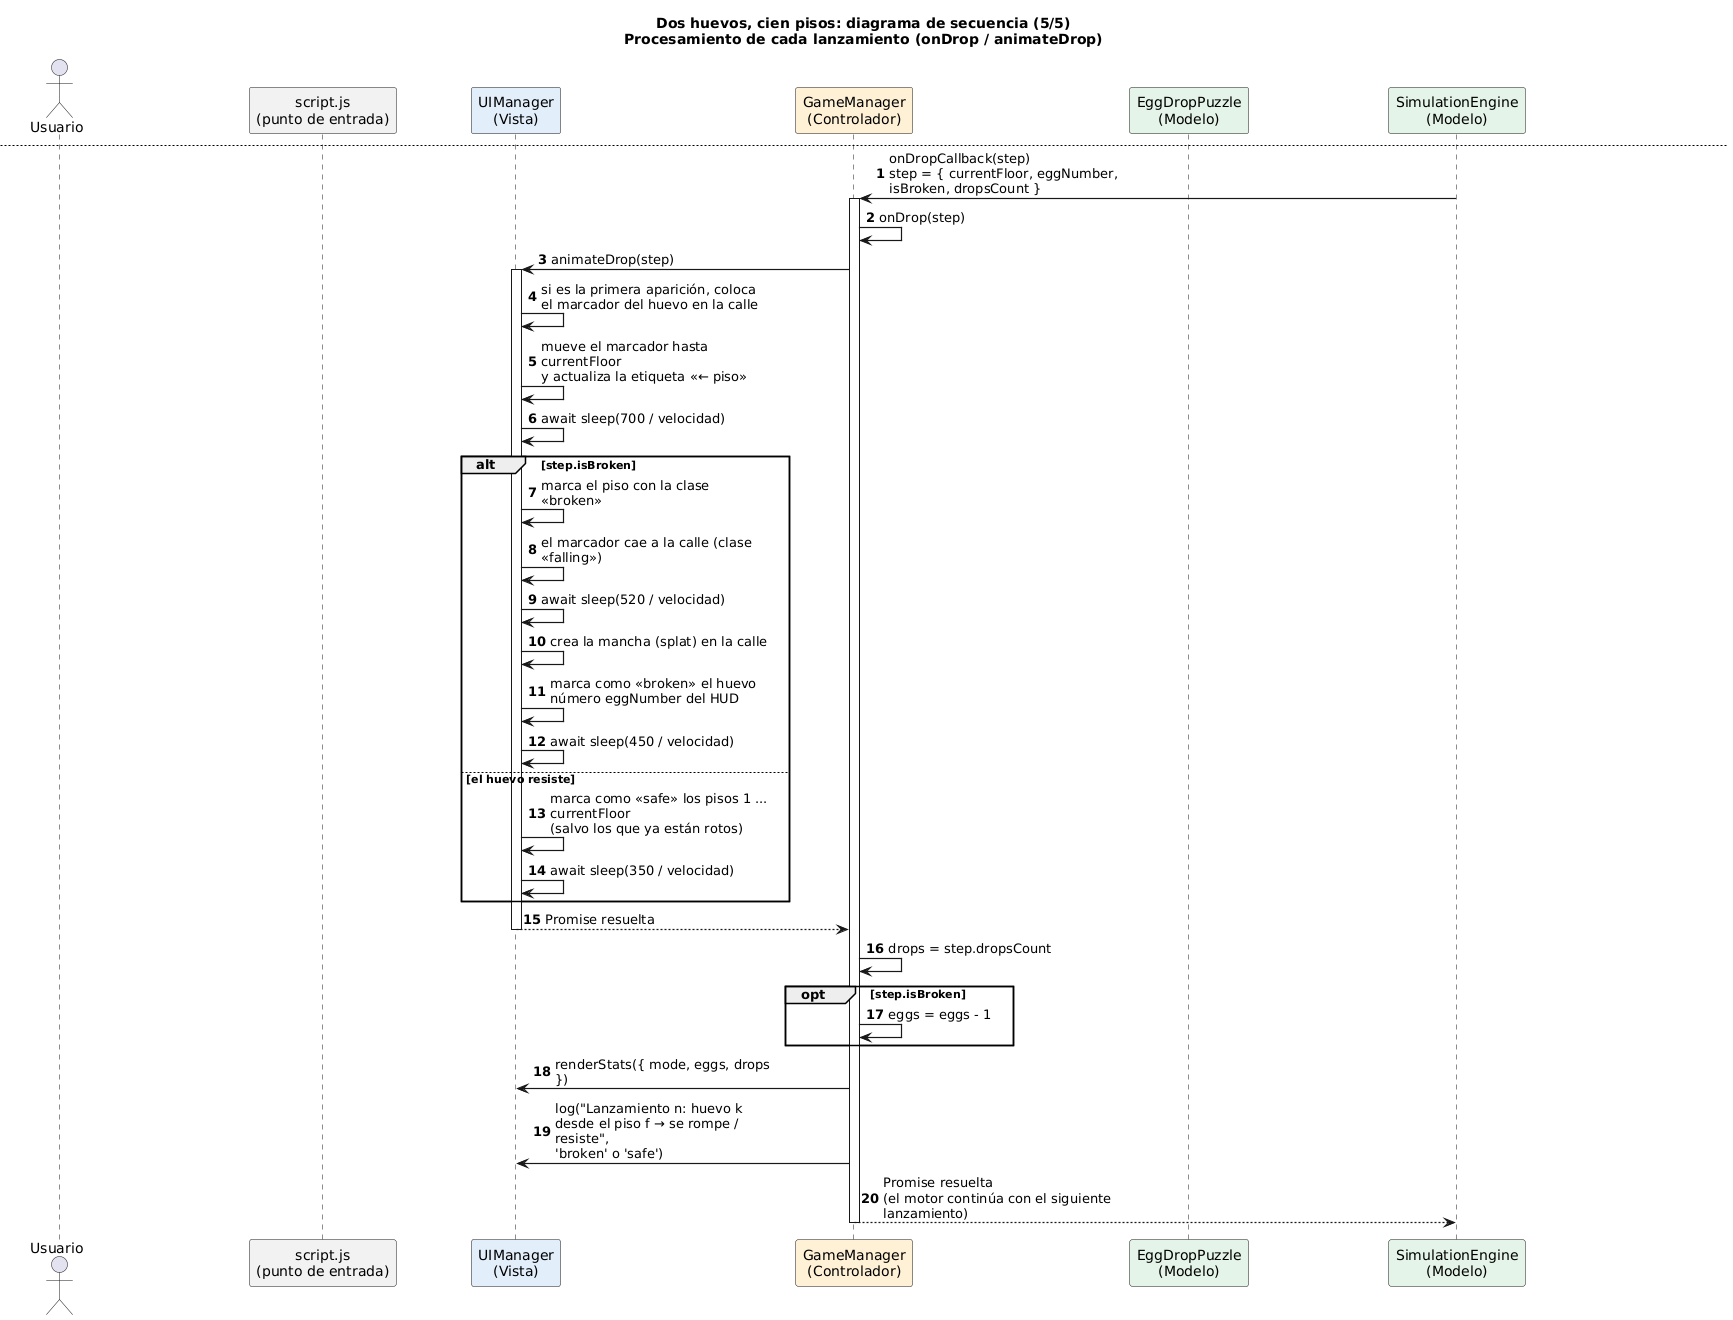

The diagram above was rendered by PlantUML. Its source (embedded in the PNG):
@startuml diagrama_secuencia
skinparam shadowing false
skinparam sequenceMessageAlign left
skinparam responseMessageBelowArrow true
skinparam maxMessageSize 230
skinparam sequenceArrowThickness 1.2
skinparam noteFontSize 11

actor Usuario
participant "script.js\n(punto de entrada)" as Main #F2F2F2
participant "UIManager\n(Vista)" as UI #E3EEFB
participant "GameManager\n(Controlador)" as GM #FFF1D6
participant "EggDropPuzzle\n(Modelo)" as P #E4F4E8
participant "SimulationEngine\n(Modelo)" as E #E4F4E8

title Dos huevos, cien pisos: diagrama de secuencia (1/5)\nArranque de la aplicación
autonumber 1

Usuario -> Main : abre huevos-100-pisos.html\n(el navegador carga script.js como módulo ES)
create UI
Main -> UI : new UIManager()
activate UI
UI -> UI : buildScene()\n(estrellas, ciudad, 100 pisos con ventanas, marcas de altura, 2 huevos, tráfico)
UI -> UI : wireEvents()\n(botones, campo numérico, clic en los pisos)
UI --> Main
deactivate UI

create GM
Main -> GM : new GameManager(ui)
activate GM
GM -> UI : bind({ onSimulation, onInteractive, onConfirm })
note right of UI
  La vista no conoce al controlador:
  solo guarda estos callbacks.
end note
create P
GM -> P : new EggDropPuzzle(1)\n(instancia temporal solo para leer el intervalo)
GM -> P : calculateOptimalStrategyInterval()
P --> GM : 14
GM -> UI : renderStats({ mode: '—', eggs: 2, drops: 0, interval: 14 })
GM --> Main
deactivate GM
note over GM : estado = IDLE

newpage Dos huevos, cien pisos: diagrama de secuencia (2/5)\nModo simulación
autonumber 1

Usuario -> UI : clic en «Simulación» (btnSim)
UI -> GM : onSimulation()
activate GM
GM -> GM : startSimulationMode()
alt canStart() = false\n(estado SIMULATION_RUNNING o INTERACTIVE_RUNNING)
   GM --> UI : se ignora la acción
else estado IDLE o INTERACTIVE_WAITING
   GM -> GM : breakingFloor = entero aleatorio entre 1 y 100\nmodeName = 'Simulación'
   GM -> UI : showInteractiveInput(false)
   GM -> GM : prepare(breakingFloor)
   activate GM #FFE6A8
   create P
   GM -> P : new EggDropPuzzle(breakingFloor)
   create E
   GM -> E : new SimulationEngine()
   GM -> P : totalEggs
   P --> GM : 2
   GM -> UI : resetScene()
   GM -> P : calculateOptimalStrategyInterval()
   P --> GM : 14
   GM -> UI : renderStats({ mode: 'Simulación', eggs: 2, drops: 0,\ninterval: 14, target: '?' })
   deactivate GM
   note over GM : estado = SIMULATION_RUNNING
   GM -> GM : run()  «asíncrono: no se espera»
   ref over GM, UI, P, E : Ejecución del algoritmo\n(ver diagrama 4/5)
end
deactivate GM

newpage Dos huevos, cien pisos: diagrama de secuencia (3/5)\nModo interactivo
autonumber 1

Usuario -> UI : clic en «Interactivo» (btnInt)
UI -> GM : onInteractive()
activate GM
GM -> GM : openInteractive()
alt canStart() = false
   GM --> UI : se ignora la acción
else estado IDLE o INTERACTIVE_WAITING
   note over GM : estado = INTERACTIVE_WAITING\nmodeName = 'Interactivo'
   GM -> UI : resetScene()
   GM -> UI : renderStats({ mode: 'Interactivo', eggs: 2, drops: 0 })
   GM -> UI : log('Elige el piso donde el huevo empieza a romperse...')
   GM -> UI : showInteractiveInput(true)
   UI --> Usuario : muestra el campo numérico,\nenfoca el campo y permite hacer clic en los pisos
end
deactivate GM

loop el usuario puede elegir el piso las veces que quiera
   alt escribe un número en el campo
      Usuario -> UI : escribe en floorInput (evento oninput)
      UI -> UI : highlightPick(n)\n(resalta el piso n si es un entero de 1 a 100)
   else hace clic en un piso del edificio
      Usuario -> UI : clic en el piso n
      note right of UI : solo actúa si la torre tiene la clase «selectable»
      UI -> UI : selectFloor(n)\n(rellena el campo y llama a highlightPick(n))
   end
end

Usuario -> UI : clic en «Iniciar algoritmo» (btnGo)
UI -> GM : onConfirm(Number(floorInput.value))
activate GM
GM -> GM : startInteractiveMode(userSelectedFloor)
alt estado distinto de INTERACTIVE_WAITING
   GM --> UI : se ignora la acción
else piso inválido\n(no es entero o está fuera de 1-100)
   GM -> UI : log('Escribe un número entero entre 1 y 100.', 'error')
   note over GM : el estado sigue en INTERACTIVE_WAITING:\nel usuario puede corregir el valor
else piso válido
   GM -> GM : prepare(userSelectedFloor)\n(crea EggDropPuzzle y SimulationEngine,\nresetScene() y renderStats() con target = piso elegido)
   note over GM : estado = INTERACTIVE_RUNNING
   GM -> GM : run()  «asíncrono: no se espera»
   ref over GM, UI, P, E : Ejecución del algoritmo\n(ver diagrama 4/5)
end
deactivate GM

newpage Dos huevos, cien pisos: diagrama de secuencia (4/5)\nEjecución del algoritmo óptimo (run)
autonumber 1

activate GM
GM -> UI : setBusy(true)\n(deshabilita botones y campo numérico)
GM -> UI : showInteractiveInput(false)
GM -> E : runOptimalAlgorithm(puzzle, step => onDrop(step))
activate E
E -> P : totalFloors
P --> E : 100
E -> P : calculateOptimalStrategyInterval()
P --> E : 14

== Fase 1: el huevo 1 sube con saltos decrecientes (14, +13, +12, +11, ...) ==
loop hasta que el huevo 1 se rompa
   E -> E : floor = min(floor + interval, totalFloors)
   E -> P : testDrop(floor)
   P --> E : isBroken
   E -> GM : onDropCallback({ currentFloor: floor, eggNumber: 1,\nisBroken, dropsCount })
   activate GM #FFE6A8
   ref over GM, UI : onDrop(step): animar, actualizar estadísticas y registrar el lanzamiento\n(ver diagrama 5/5)
   GM --> E : Promise resuelta (el motor hace «await»)
   deactivate GM
   alt isBroken
      E -> E : brokeAt = floor
   else floor >= totalFloors  «caso defensivo: el huevo nunca se rompe»
      E --> GM : { breakingFloor: null, drops }
   else el huevo 1 resiste
      E -> E : lastSafe = floor\ninterval = max(interval - 1, 1)
   end
end

== Fase 2: el huevo 2 busca linealmente entre lastSafe y brokeAt ==
loop f = lastSafe + 1 ... brokeAt - 1
   E -> P : testDrop(f)
   P --> E : isBroken
   E -> GM : onDropCallback({ currentFloor: f, eggNumber: 2,\nisBroken, dropsCount })
   activate GM #FFE6A8
   ref over GM, UI : onDrop(step)\n(ver diagrama 5/5)
   GM --> E : Promise resuelta
   deactivate GM
   break isBroken
      E --> GM : { breakingFloor: f, drops }
   end
end
E --> GM : { breakingFloor: brokeAt, drops }\n«solo si el huevo 2 resistió todo el tramo»
deactivate E

== Fin de la partida ==
GM -> UI : showResult("El huevo se rompe desde el piso X. Lanzamientos usados: N")
note over GM : estado = IDLE
GM -> UI : setBusy(false)
GM -> P : getBreakingFloor()
P --> GM : piso de rotura
GM -> UI : renderStats({ mode, eggs, drops, target })
deactivate GM

newpage Dos huevos, cien pisos: diagrama de secuencia (5/5)\nProcesamiento de cada lanzamiento (onDrop / animateDrop)
autonumber 1

E -> GM : onDropCallback(step)\nstep = { currentFloor, eggNumber, isBroken, dropsCount }
activate GM
GM -> GM : onDrop(step)
GM -> UI : animateDrop(step)
activate UI
UI -> UI : si es la primera aparición, coloca el marcador del huevo en la calle
UI -> UI : mueve el marcador hasta currentFloor\ny actualiza la etiqueta «← piso»
UI -> UI : await sleep(700 / velocidad)
alt step.isBroken
   UI -> UI : marca el piso con la clase «broken»
   UI -> UI : el marcador cae a la calle (clase «falling»)
   UI -> UI : await sleep(520 / velocidad)
   UI -> UI : crea la mancha (splat) en la calle
   UI -> UI : marca como «broken» el huevo número eggNumber del HUD
   UI -> UI : await sleep(450 / velocidad)
else el huevo resiste
   UI -> UI : marca como «safe» los pisos 1 ... currentFloor\n(salvo los que ya están rotos)
   UI -> UI : await sleep(350 / velocidad)
end
UI --> GM : Promise resuelta
deactivate UI
GM -> GM : drops = step.dropsCount
opt step.isBroken
   GM -> GM : eggs = eggs - 1
end
GM -> UI : renderStats({ mode, eggs, drops })
GM -> UI : log("Lanzamiento n: huevo k desde el piso f → se rompe / resiste",\n'broken' o 'safe')
GM --> E : Promise resuelta\n(el motor continúa con el siguiente lanzamiento)
deactivate GM
@enduml